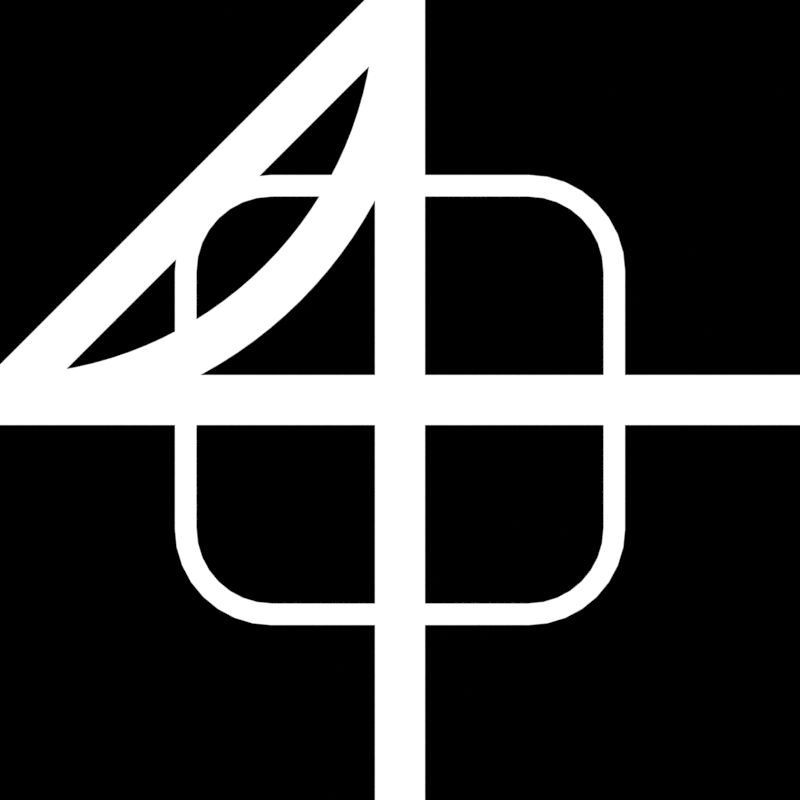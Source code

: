 # Source: LightStrip.blend  (saved by Blender 2.90.8; exported with 4.5.12 LTS)
import bpy
from mathutils import Matrix  # noqa: F401  (used for matrix-valued properties, if any)

bpy.ops.wm.read_factory_settings(use_empty=True)
scene = bpy.context.scene
scene.name = 'Scene'

# ---- collections
col_straight = bpy.data.collections.new('Straight'); scene.collection.children.link(col_straight)
col_cross = bpy.data.collections.new('Cross'); scene.collection.children.link(col_cross)
col_background = bpy.data.collections.new('Background'); scene.collection.children.link(col_background)
col_curve = bpy.data.collections.new('Curve'); scene.collection.children.link(col_curve)
col_diagonal = bpy.data.collections.new('Diagonal'); scene.collection.children.link(col_diagonal)
col_split = bpy.data.collections.new('Split'); scene.collection.children.link(col_split)
col_round_square = bpy.data.collections.new('Round Square'); scene.collection.children.link(col_round_square)

# ---- materials (node trees are filled in below, after node groups)
mat_purewhite = bpy.data.materials.new('PureWhite')
mat_purewhite.alpha_threshold = 0.0
mat_purewhite.use_transparent_shadow = False
mat_purewhite.line_color = (0.0, 0.0, 0.0, 1.0)
mat_pureblack = bpy.data.materials.new('Pureblack')
mat_pureblack.use_transparent_shadow = False

# ---- material node trees
mat_purewhite.use_nodes = True; mat_purewhite.node_tree.nodes.clear()
_N = mat_purewhite.node_tree.nodes; _L = mat_purewhite.node_tree.links
n0 = _N.new('ShaderNodeOutputMaterial'); n0.name = 'Material Output'; n0.location = (300, 300)
n1 = _N.new('ShaderNodeEmission'); n1.name = 'Emission'; n1.location = (10, 300)
_L.new(n1.outputs[0], n0.inputs[0])
n0.is_active_output = True
mat_pureblack.use_nodes = True; mat_pureblack.node_tree.nodes.clear()
_N = mat_pureblack.node_tree.nodes; _L = mat_pureblack.node_tree.links
n0 = _N.new('ShaderNodeOutputMaterial'); n0.name = 'Material Output'; n0.location = (300, 300)
n1 = _N.new('ShaderNodeEmission'); n1.name = 'Emission'; n1.location = (10, 300)
n1.inputs[0].default_value = (0.0, 0.0, 0.0, 1.0)
n1.inputs[1].default_value = 0.0
_L.new(n1.outputs[0], n0.inputs[0])
n0.is_active_output = True

# ---- world
world_world = bpy.data.worlds.new('World'); scene.world = world_world
world_world.use_nodes = True; world_world.node_tree.nodes.clear()
_N = world_world.node_tree.nodes; _L = world_world.node_tree.links
n0 = _N.new('ShaderNodeOutputWorld'); n0.name = 'World Output'; n0.location = (300, 300)
n1 = _N.new('ShaderNodeBackground'); n1.name = 'Background'; n1.location = (10, 300)
n1.inputs[0].default_value = (0.0, 0.0, 0.0, 1.0)
_L.new(n1.outputs[0], n0.inputs[0])
n0.is_active_output = True
world_world.color = (0.05088, 0.05088, 0.05088)
world_world.use_sun_shadow = False
world_world.sun_shadow_jitter_overblur = 0.0

# ---- cameras
cam_camera = bpy.data.cameras.new('Camera')
cam_camera.type = 'ORTHO'
cam_camera.ortho_scale = 64.0

# ---- meshes
me_plane_002 = bpy.data.meshes.new('Plane.002')
me_plane_002.from_pydata([(-64.0, -64.0, -24.68), (64.0, -64.0, -24.68), (-64.0, 64.0, -24.68), (64.0, 64.0, -24.68)], [], [(0, 1, 3, 2)])
_uv = me_plane_002.uv_layers.new(name='UVMap')
_uv.uv.foreach_set('vector', [0.0, 0.0, 1.0, 0.0, 1.0, 1.0, 0.0, 1.0])
_ca = me_plane_002.color_attributes.new('Col', 'BYTE_COLOR', 'CORNER')
_ca.data.foreach_set('color', [0.003347, 0.003347, 0.003347, 1.0, 0.0, 0.0, 0.0, 1.0, 0.0003035, 0.0003035, 0.0003035, 1.0, 0.0, 0.0, 0.0, 1.0])
me_plane_002.materials.append(mat_pureblack)
me_plane_002.use_remesh_fix_poles = True
me_plane_002.use_remesh_preserve_attributes = False
me_plane_002.use_mirror_vertex_groups = False
me_plane_002.update()
me_plane_003 = bpy.data.meshes.new('Plane.003')
me_plane_003.from_pydata([(-20.0, -20.0, 0.0), (20.0, -20.0, 0.0), (-20.0, 20.0, 0.0), (20.0, 20.0, 0.0)], [], [(0, 1, 3, 2)])
_uv = me_plane_003.uv_layers.new(name='UVMap')
_uv.uv.foreach_set('vector', [0.0, 0.0, 1.0, 0.0, 1.0, 1.0, 0.0, 1.0])
me_plane_003.materials.append(mat_purewhite)
me_plane_003.use_remesh_fix_poles = True
me_plane_003.use_remesh_preserve_attributes = False
me_plane_003.use_mirror_vertex_groups = False
me_plane_003.update()
me_plane_005 = bpy.data.meshes.new('Plane.005')
me_plane_005.from_pydata([(-15.21, 15.21, -3.976), (-17.06, 11.37, -3.976), (-64.0, 64.0, -3.976), (-11.37, 17.06, -3.976), (-64.0, 0.0, -3.976), (-17.06, 0.0, -3.976), (0.0, 64.0, -3.976), (0.0, 17.06, -3.976)], [], [(2, 0, 3), (2, 1, 0), (6, 2, 3, 7), (2, 4, 5, 1)])
_uv = me_plane_005.uv_layers.new(name='UVMap')
_uv.uv.foreach_set('vector', [0.0, 0.0, 0.0, 0.0, 0.0, 0.0, 0.0, 0.0, 0.0, 0.0, 0.0, 0.0, 0.0, 0.0, 0.0, 0.0, 0.0, 0.0, 0.0, 0.0, 0.0, 0.0, 0.0, 0.0, 0.0, 0.0, 0.0, 0.0])
_ca = me_plane_005.color_attributes.new('Col', 'BYTE_COLOR', 'CORNER')
_ca.data.foreach_set('color', [1.0, 1.0, 1.0, 1.0, 1.0, 1.0, 1.0, 1.0, 1.0, 1.0, 1.0, 1.0, 1.0, 1.0, 1.0, 1.0, 1.0, 1.0, 1.0, 1.0, 1.0, 1.0, 1.0, 1.0, 1.0, 1.0, 1.0, 1.0, 1.0, 1.0, 1.0, 1.0, 1.0, 1.0, 1.0, 1.0, 1.0, 1.0, 1.0, 1.0, 1.0, 1.0, 1.0, 1.0, 1.0, 1.0, 1.0, 1.0, 1.0, 1.0, 1.0, 1.0, 1.0, 1.0, 1.0, 1.0])
me_plane_005.materials.append(mat_pureblack)
me_plane_005.use_remesh_fix_poles = True
me_plane_005.use_remesh_preserve_attributes = False
me_plane_005.use_mirror_vertex_groups = False
me_plane_005.update()

# ---- curves / text
cu_beziercircle_002 = bpy.data.curves.new('BezierCircle.002', 'CURVE')
cu_beziercircle_002.dimensions = '2D'
_sp = cu_beziercircle_002.splines.new('BEZIER'); _sp.bezier_points.add(1)
_sp.bezier_points.foreach_set('co', [0.0, 64.0, 0.0, 0.0, -64.0, 0.0])
_sp.bezier_points.foreach_set('handle_left', [7.629e-06, 106.7, 0.0, 0.0, -21.33, 0.0])
_sp.bezier_points.foreach_set('handle_right', [-7.629e-06, 21.33, 0.0, 0.0, -106.7, 0.0])
for _p, _l, _r in zip(_sp.bezier_points, ['ALIGNED', 'ALIGNED'], ['ALIGNED', 'ALIGNED']): _p.handle_left_type = _l; _p.handle_right_type = _r
_sp.order_u = 0
_sp.order_v = 0
cu_beziercircle_002.materials.append(mat_purewhite)
cu_beziercircle_002.use_path_clamp = True
cu_beziercircle_002.bevel_depth = 2.0
cu_beziercircle_002.render_resolution_u = 32
cu_beziercircle_001 = bpy.data.curves.new('BezierCircle.001', 'CURVE')
cu_beziercircle_001.dimensions = '2D'
_sp = cu_beziercircle_001.splines.new('BEZIER'); _sp.bezier_points.add(1)
_sp.bezier_points.foreach_set('co', [-64.0, 0.0, 0.0, 64.0, 0.0, 0.0])
_sp.bezier_points.foreach_set('handle_left', [-106.7, 0.0, 0.0, 21.33, 0.0, 0.0])
_sp.bezier_points.foreach_set('handle_right', [-21.33, 0.0, 0.0, 106.7, 0.0, 0.0])
for _p, _l, _r in zip(_sp.bezier_points, ['ALIGNED', 'ALIGNED'], ['ALIGNED', 'ALIGNED']): _p.handle_left_type = _l; _p.handle_right_type = _r
_sp.order_u = 0
_sp.order_v = 0
_sp = cu_beziercircle_001.splines.new('BEZIER'); _sp.bezier_points.add(1)
_sp.bezier_points.foreach_set('co', [0.0, 64.0, 0.0, 0.0, -64.0, 0.0])
_sp.bezier_points.foreach_set('handle_left', [7.629e-06, 106.7, 0.0, 0.0, -21.33, 0.0])
_sp.bezier_points.foreach_set('handle_right', [-7.629e-06, 21.33, 0.0, 0.0, -106.7, 0.0])
for _p, _l, _r in zip(_sp.bezier_points, ['ALIGNED', 'ALIGNED'], ['ALIGNED', 'ALIGNED']): _p.handle_left_type = _l; _p.handle_right_type = _r
_sp.order_u = 0
_sp.order_v = 0
cu_beziercircle_001.materials.append(mat_purewhite)
cu_beziercircle_001.use_path_clamp = True
cu_beziercircle_001.bevel_depth = 2.0
cu_beziercircle_001.render_resolution_u = 32
cu_beziercircle = bpy.data.curves.new('BezierCircle', 'CURVE')
cu_beziercircle.dimensions = '2D'
_sp = cu_beziercircle.splines.new('BEZIER'); _sp.bezier_points.add(3)
_sp.bezier_points.foreach_set('co', [0.0, 64.0, 0.0, 0.0, 32.0, 0.0, -32.0, 0.0, 0.0, -64.0, 0.0, 0.0])
_sp.bezier_points.foreach_set('handle_left', [0.0, 81.67, 0.0, 0.0, 49.67, 0.0, -14.33, 0.0, 0.0, -46.33, 0.0, 0.0])
_sp.bezier_points.foreach_set('handle_right', [0.0, 46.33, 0.0, 0.0, 14.33, 0.0, -49.67, 0.0, 0.0, -81.67, 0.0, 0.0])
_sp.order_u = 0
_sp.order_v = 0
_sp.resolution_u = 32
cu_beziercircle.materials.append(mat_purewhite)
cu_beziercircle.use_path_clamp = True
cu_beziercircle.bevel_depth = 2.0
cu_beziercircle.resolution_u = 32
cu_beziercircle_003 = bpy.data.curves.new('BezierCircle.003', 'CURVE')
cu_beziercircle_003.dimensions = '2D'
_sp = cu_beziercircle_003.splines.new('BEZIER'); _sp.bezier_points.add(3)
_sp.bezier_points.foreach_set('co', [0.0, 64.0, 0.0, 0.0, 32.0, 0.0, -32.0, 0.0, 0.0, -64.0, 0.0, 0.0])
_sp.bezier_points.foreach_set('handle_left', [0.0, 81.67, 0.0, 0.0, 32.0, 0.0, -32.0, 0.0, 0.0, -46.33, 0.0, 0.0])
_sp.bezier_points.foreach_set('handle_right', [0.0, 46.33, 0.0, 0.0, 32.0, 0.0, -32.0, 0.0, 0.0, -81.67, 0.0, 0.0])
_sp.order_u = 0
_sp.order_v = 0
_sp.resolution_u = 32
cu_beziercircle_003.materials.append(mat_purewhite)
cu_beziercircle_003.use_path_clamp = True
cu_beziercircle_003.bevel_depth = 2.0
cu_beziercircle_003.resolution_u = 32
cu_beziercircle_004 = bpy.data.curves.new('BezierCircle.004', 'CURVE')
cu_beziercircle_004.dimensions = '2D'
_sp = cu_beziercircle_004.splines.new('BEZIER'); _sp.bezier_points.add(1)
_sp.bezier_points.foreach_set('co', [-64.0, 0.0, 0.0, 64.0, 0.0, 0.0])
_sp.bezier_points.foreach_set('handle_left', [-106.7, 0.0, 0.0, 21.33, 0.0, 0.0])
_sp.bezier_points.foreach_set('handle_right', [-21.33, 0.0, 0.0, 106.7, 0.0, 0.0])
for _p, _l, _r in zip(_sp.bezier_points, ['ALIGNED', 'ALIGNED'], ['ALIGNED', 'ALIGNED']): _p.handle_left_type = _l; _p.handle_right_type = _r
_sp.order_u = 0
_sp.order_v = 0
_sp = cu_beziercircle_004.splines.new('BEZIER'); _sp.bezier_points.add(1)
_sp.bezier_points.foreach_set('co', [0.0, 64.0, 0.0, 0.0, 0.0, 0.0])
_sp.bezier_points.foreach_set('handle_left', [7.629e-06, 106.7, 0.0, 0.0, 42.67, 0.0])
_sp.bezier_points.foreach_set('handle_right', [-7.629e-06, 21.33, 0.0, 0.0, -42.67, 0.0])
for _p, _l, _r in zip(_sp.bezier_points, ['ALIGNED', 'ALIGNED'], ['ALIGNED', 'ALIGNED']): _p.handle_left_type = _l; _p.handle_right_type = _r
_sp.order_u = 0
_sp.order_v = 0
cu_beziercircle_004.materials.append(mat_purewhite)
cu_beziercircle_004.use_path_clamp = True
cu_beziercircle_004.bevel_depth = 2.0
cu_beziercircle_004.render_resolution_u = 32

# ---- objects
ob_camera = bpy.data.objects.new('Camera', cam_camera)
ob_empty = bpy.data.objects.new('Empty', None)
ob_straight = bpy.data.objects.new('Straight', cu_beziercircle_002)
ob_cross = bpy.data.objects.new('Cross', cu_beziercircle_001)
ob_background = bpy.data.objects.new('Background', me_plane_002)
ob_curve = bpy.data.objects.new('Curve', cu_beziercircle)
ob_diagonal = bpy.data.objects.new('Diagonal', cu_beziercircle_003)
ob_split = bpy.data.objects.new('Split', cu_beziercircle_004)
ob_round_square = bpy.data.objects.new('Round Square', me_plane_003)
ob_background_square = bpy.data.objects.new('Background_Square', me_plane_005)

# ---- transforms, parenting, visibility, modifiers, constraints
ob_camera.location = (0.0, 0.0, 32.0)
ob_camera.lineart.crease_threshold = 0.0
ob_empty.location = (0.0, 0.0, 0.0)
ob_empty.empty_display_type = 'CUBE'
ob_empty.empty_display_size = 32.0
ob_empty.lineart.crease_threshold = 0.0
ob_straight.location = (0.0, 0.0, 0.0)
ob_straight.scale = (1.0, 1.0, 0.0)
ob_straight.lineart.crease_threshold = 0.0
ob_cross.location = (0.0, 0.0, 0.0)
ob_cross.scale = (1.0, 1.0, 0.0)
ob_cross.lineart.crease_threshold = 0.0
ob_background.location = (0.0, 0.0, 0.0)
ob_background.lineart.crease_threshold = 0.0
ob_curve.location = (0.0, 0.0, 0.0)
ob_curve.scale = (1.0, 1.0, 0.0)
ob_curve.lineart.crease_threshold = 0.0
ob_diagonal.location = (0.0, 0.0, 0.0)
ob_diagonal.scale = (1.0, 1.0, 0.0)
ob_diagonal.lineart.crease_threshold = 0.0
ob_split.location = (0.0, 0.0, 0.0)
ob_split.scale = (1.0, 1.0, 0.0)
ob_split.lineart.crease_threshold = 0.0
ob_round_square.location = (0.0, 0.0, 0.0)
ob_round_square.scale = (0.8571, 0.8571, 1.0)
ob_round_square.lineart.crease_threshold = 0.0
_m = ob_round_square.modifiers.new('Bevel', 'BEVEL')
_m.width = 8.0
_m.width_pct = 8.0
_m.segments = 8
_m.affect = 'VERTICES'
_m.limit_method = 'NONE'
_m = ob_round_square.modifiers.new('Wireframe', 'WIREFRAME')
_m.thickness = 2.0
_m.use_boundary = True
ob_background_square.location = (0.0, 0.0, 0.0)
ob_background_square.lineart.crease_threshold = 0.0
_m = ob_background_square.modifiers.new('Mirror', 'MIRROR')
_m.use_axis = (True, True, False)

# ---- collection membership
scene.collection.objects.link(ob_camera)
scene.collection.objects.link(ob_empty)
col_straight.objects.link(ob_straight)
col_cross.objects.link(ob_cross)
col_background.objects.link(ob_background)
col_curve.objects.link(ob_curve)
col_diagonal.objects.link(ob_diagonal)
col_split.objects.link(ob_split)
col_round_square.objects.link(ob_round_square)
col_round_square.objects.link(ob_background_square)

# ---- scene / render settings (as saved in the file)
scene.camera = ob_camera
scene.frame_start = 0; scene.frame_end = 0; scene.frame_set(0)
scene.render.engine = 'BLENDER_EEVEE_NEXT'
scene.render.resolution_x = 64
scene.render.resolution_y = 64
scene.render.filter_size = 0.5
scene.render.film_transparent = True
scene.render.border_min_y = 6.932e-05
scene.render.use_overwrite = False
scene.render.use_sequencer = False
scene.render.use_file_extension = False
scene.cycles.use_denoising = False
scene.cycles.samples = 128
scene.cycles.sampling_pattern = 'TABULATED_SOBOL'
scene.cycles.use_adaptive_sampling = False
scene.cycles.use_light_tree = False
scene.eevee.taa_samples = 64
scene.eevee.use_overscan = True
scene.eevee.overscan_size = 5.0
scene.view_settings.view_transform = 'Standard'
bpy.context.view_layer.update()
